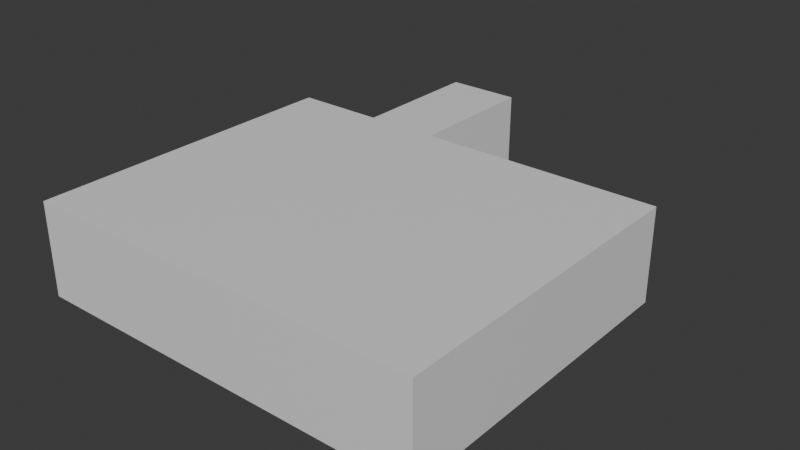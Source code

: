 # Source: Building.blend  (saved by Blender 4.2.66; exported with 4.5.12 LTS)
import bpy
from mathutils import Matrix  # noqa: F401  (used for matrix-valued properties, if any)

bpy.ops.wm.read_factory_settings(use_empty=True)
scene = bpy.context.scene
scene.name = 'Scene'

# ---- images (referenced by path relative to the original .blend; pixels are not part of the script)
import os
ASSET_DIR = os.environ.get("B2B_ASSET_DIR", "")  # directory of the original .blend (textures are referenced by path, not embedded)
HERE = os.path.dirname(os.path.abspath(__file__))  # packed textures are extracted next to this script under _unpacked/

def load_image(name, relpath, width, height, colorspace="sRGB"):
    """Load a texture the original file referenced (path relative to the .blend, or extracted next to this script)."""
    p = next((c for c in (os.path.join(HERE, relpath), os.path.join(ASSET_DIR, relpath)) if relpath and os.path.exists(c)), "")
    if p:
        img = bpy.data.images.load(p, check_existing=True)
        img.name = name
    else:  # same state as the original file: an image datablock whose file is absent (Cycles renders it pink)
        img = bpy.data.images.new(name, width, height)
        img.source = "FILE"
        img.filepath = "//" + (relpath or name)
    img.colorspace_settings.name = colorspace
    return img
img_checker__udim__jpg = load_image('Checker_<UDIM>.jpg', 'Checker_1024.jpg', 1024, 1024, 'sRGB')

# ---- materials (node trees are filled in below, after node groups)
mat_building = bpy.data.materials.new('Building')
mat_building.use_transparent_shadow = False
mat_carpet_flooring = bpy.data.materials.new('Carpet Flooring')
mat_ceiling = bpy.data.materials.new('Ceiling')
mat_brick_wall = bpy.data.materials.new('Brick Wall')
mat_arcade_walls = bpy.data.materials.new('Arcade Walls')
mat_door_handle = bpy.data.materials.new('Door Handle')
mat_metal_door = bpy.data.materials.new('Metal Door')
mat_exit_sign = bpy.data.materials.new('Exit Sign')

# ---- material node trees
mat_building.use_nodes = True; mat_building.node_tree.nodes.clear()
_N = mat_building.node_tree.nodes; _L = mat_building.node_tree.links
n0 = _N.new('ShaderNodeBsdfPrincipled'); n0.name = 'Principled BSDF'; n0.location = (10, 300)
n1 = _N.new('ShaderNodeOutputMaterial'); n1.name = 'Material Output'; n1.location = (300, 300)
n2 = _N.new('ShaderNodeTexImage'); n2.name = 'Image Texture'; n2.location = (-280, 280)
n2.image = img_checker__udim__jpg
_L.new(n0.outputs[0], n1.inputs[0])
_L.new(n2.outputs[0], n0.inputs[0])
n1.is_active_output = True
mat_carpet_flooring.use_nodes = True; mat_carpet_flooring.node_tree.nodes.clear()
_N = mat_carpet_flooring.node_tree.nodes; _L = mat_carpet_flooring.node_tree.links
n0 = _N.new('ShaderNodeBsdfPrincipled'); n0.name = 'Principled BSDF'; n0.location = (10, 300)
n1 = _N.new('ShaderNodeOutputMaterial'); n1.name = 'Material Output'; n1.location = (300, 300)
_L.new(n0.outputs[0], n1.inputs[0])
n1.is_active_output = True
mat_ceiling.use_nodes = True; mat_ceiling.node_tree.nodes.clear()
_N = mat_ceiling.node_tree.nodes; _L = mat_ceiling.node_tree.links
n0 = _N.new('ShaderNodeBsdfPrincipled'); n0.name = 'Principled BSDF'; n0.location = (10, 300)
n1 = _N.new('ShaderNodeOutputMaterial'); n1.name = 'Material Output'; n1.location = (300, 300)
_L.new(n0.outputs[0], n1.inputs[0])
n1.is_active_output = True
mat_brick_wall.use_nodes = True; mat_brick_wall.node_tree.nodes.clear()
_N = mat_brick_wall.node_tree.nodes; _L = mat_brick_wall.node_tree.links
n0 = _N.new('ShaderNodeBsdfPrincipled'); n0.name = 'Principled BSDF'; n0.location = (10, 300)
n1 = _N.new('ShaderNodeOutputMaterial'); n1.name = 'Material Output'; n1.location = (300, 300)
_L.new(n0.outputs[0], n1.inputs[0])
n1.is_active_output = True
mat_arcade_walls.use_nodes = True; mat_arcade_walls.node_tree.nodes.clear()
_N = mat_arcade_walls.node_tree.nodes; _L = mat_arcade_walls.node_tree.links
n0 = _N.new('ShaderNodeBsdfPrincipled'); n0.name = 'Principled BSDF'; n0.location = (10, 300)
n1 = _N.new('ShaderNodeOutputMaterial'); n1.name = 'Material Output'; n1.location = (300, 300)
_L.new(n0.outputs[0], n1.inputs[0])
n1.is_active_output = True
mat_door_handle.use_nodes = True; mat_door_handle.node_tree.nodes.clear()
_N = mat_door_handle.node_tree.nodes; _L = mat_door_handle.node_tree.links
n0 = _N.new('ShaderNodeBsdfPrincipled'); n0.name = 'Principled BSDF'; n0.location = (10, 300)
n1 = _N.new('ShaderNodeOutputMaterial'); n1.name = 'Material Output'; n1.location = (300, 300)
_L.new(n0.outputs[0], n1.inputs[0])
n1.is_active_output = True
mat_metal_door.use_nodes = True; mat_metal_door.node_tree.nodes.clear()
_N = mat_metal_door.node_tree.nodes; _L = mat_metal_door.node_tree.links
n0 = _N.new('ShaderNodeBsdfPrincipled'); n0.name = 'Principled BSDF'; n0.location = (10, 300)
n1 = _N.new('ShaderNodeOutputMaterial'); n1.name = 'Material Output'; n1.location = (300, 300)
_L.new(n0.outputs[0], n1.inputs[0])
n1.is_active_output = True
mat_exit_sign.use_nodes = True; mat_exit_sign.node_tree.nodes.clear()
_N = mat_exit_sign.node_tree.nodes; _L = mat_exit_sign.node_tree.links
n0 = _N.new('ShaderNodeBsdfPrincipled'); n0.name = 'Principled BSDF'; n0.location = (10, 300)
n1 = _N.new('ShaderNodeOutputMaterial'); n1.name = 'Material Output'; n1.location = (300, 300)
_L.new(n0.outputs[0], n1.inputs[0])
n1.is_active_output = True

# ---- world
world_world = bpy.data.worlds.new('World'); scene.world = world_world
world_world.use_nodes = True; world_world.node_tree.nodes.clear()
_N = world_world.node_tree.nodes; _L = world_world.node_tree.links
n0 = _N.new('ShaderNodeOutputWorld'); n0.name = 'World Output'; n0.location = (300, 300)
n1 = _N.new('ShaderNodeBackground'); n1.name = 'Background'; n1.location = (10, 300)
n1.inputs[0].default_value = (0.05088, 0.05088, 0.05088, 1.0)
_L.new(n1.outputs[0], n0.inputs[0])
n0.is_active_output = True
world_world.color = (0.05088, 0.05088, 0.05088)
world_world.use_sun_shadow = False
world_world.sun_shadow_jitter_overblur = 0.0

# ---- meshes
me_building = bpy.data.meshes.new('Building')
me_building.from_pydata([(24.98, 4.425, 0.009999), (24.98, -4.251, 0.01), (11.71, -4.251, 0.01), (2.778, 4.425, 0.009999), (2.778, -4.251, 0.01), (24.98, 13.5, 0.009999), (11.76, 13.5, 5.147), (24.98, 13.5, 5.147), (24.98, 4.425, 5.147), (24.98, -4.251, 5.147), (11.71, -4.251, 5.147), (2.778, -4.251, 5.147), (2.778, 4.425, 5.147), (2.778, 13.5, 0.009999), (2.778, 13.5, 5.147), (7.649, 13.5, 5.147), (7.699, 13.55, 5.147), (11.71, 13.55, 5.147), (7.749, 13.5, 5.147), (11.66, 13.5, 5.147), (7.699, 20.97, 5.147), (11.71, 20.97, 5.147)], [], [(15, 16, 18), (8, 9, 10), (6, 8, 10), (6, 7, 8), (19, 6, 10), (12, 19, 10), (12, 18, 19), (12, 15, 18), (12, 14, 15), (11, 12, 10), (16, 17, 19), (16, 20, 17), (20, 21, 17), (16, 19, 18), (19, 17, 6), (7, 0, 8), (9, 0, 1), (9, 2, 10), (10, 4, 11), (11, 3, 12), (12, 13, 14), (7, 5, 0), (9, 8, 0), (9, 1, 2), (10, 2, 4), (11, 4, 3), (12, 3, 13)])
me_building.polygons.foreach_set('material_index', [2, 2, 2, 2, 2, 2, 2, 2, 2, 2, 2, 2, 2, 2, 2, 4, 4, 4, 4, 4, 4, 4, 4, 4, 4, 4, 4])
_k = set([(0, 1), (0, 5), (1, 2), (1, 9), (2, 4), (3, 4), (3, 13), (4, 11), (5, 7), (6, 7), (7, 8), (8, 9), (9, 10), (10, 11), (11, 12), (12, 14), (13, 14), (14, 15), (16, 20), (17, 21), (20, 21)])
me_building.attributes.new('sharp_edge', 'BOOLEAN', 'EDGE').data.foreach_set('value', [ (min(e.vertices), max(e.vertices)) in _k for e in me_building.edges])
_uv = me_building.uv_layers.new(name='UVMap')
_uv.uv.foreach_set('vector', [23.66, -24.95, 23.71, -25.0, 23.76, -24.95, 41.04, -15.86, 41.04, -7.161, 27.73, -7.161, 27.78, -24.95, 41.04, -15.86, 27.73, -7.161, 27.78, -24.95, 41.04, -24.95, 41.04, -15.86, 27.68, -24.95, 27.78, -24.95, 27.73, -7.161, 18.78, -15.86, 27.68, -24.95, 27.73, -7.161, 18.78, -15.86, 23.76, -24.95, 27.68, -24.95, 18.78, -15.86, 23.66, -24.95, 23.76, -24.95, 18.78, -15.86, 18.78, -24.95, 23.66, -24.95, 18.78, -7.161, 18.78, -15.86, 27.73, -7.161, 23.71, -25.0, 27.73, -25.0, 27.68, -24.95, 23.71, -25.0, 23.71, -32.44, 27.73, -25.0, 23.71, -32.44, 27.73, -32.44, 27.73, -25.0, 23.71, -25.0, 27.68, -24.95, 23.76, -24.95, 27.68, -24.95, 27.73, -25.0, 27.78, -24.95, 53.02, 2.994, 43.93, -2.157, 43.93, 2.994, 35.23, 2.994, 43.93, -2.157, 35.23, -2.157, 35.16, 2.994, 21.86, -2.157, 21.86, 2.994, 21.86, 2.994, 12.91, -2.157, 12.91, 2.994, 12.83, 2.993, 4.137, -2.156, 4.137, 2.993, 4.137, 2.993, -4.958, -2.156, -4.958, 2.993, 53.02, 2.994, 53.02, -2.157, 43.93, -2.157, 35.23, 2.994, 43.93, 2.994, 43.93, -2.157, 35.16, 2.994, 35.16, -2.157, 21.86, -2.157, 21.86, 2.994, 21.86, -2.157, 12.91, -2.157, 12.83, 2.993, 12.83, -2.156, 4.137, -2.156, 4.137, 2.993, 4.137, -2.156, -4.958, -2.156])
me_building.materials.append(mat_building)
me_building.materials.append(mat_carpet_flooring)
me_building.materials.append(mat_ceiling)
me_building.materials.append(mat_brick_wall)
me_building.materials.append(mat_arcade_walls)
me_building.materials.append(mat_door_handle)
me_building.materials.append(mat_metal_door)
me_building.materials.append(mat_exit_sign)
me_building.update()
me_building.normals_split_custom_set([tuple(v) for v in zip(*[iter([0.0, 0.0, -1.0, 0.0, 0.0, -1.0, 0.0, 0.0, -1.0, 0.0, -1.099e-07, -1.0, 0.0, -1.099e-07, -1.0, 0.0, -1.099e-07, -1.0, 6.486e-08, -8.053e-08, -1.0, 6.486e-08, -8.053e-08, -1.0, 6.486e-08, -8.053e-08, -1.0, 0.0, -5.255e-08, -1.0, 0.0, -5.255e-08, -1.0, 0.0, -5.255e-08, -1.0, 0.0, -8.059e-08, -1.0, 0.0, -8.059e-08, -1.0, 0.0, -8.059e-08, -1.0, -9.654e-08, -8.051e-08, -1.0, -9.654e-08, -8.051e-08, -1.0, -9.654e-08, -8.051e-08, -1.0, 0.0, -5.255e-08, -1.0, 0.0, -5.255e-08, -1.0, 0.0, -5.255e-08, -1.0, 0.0, -5.255e-08, -1.0, 0.0, -5.255e-08, -1.0, 0.0, -5.255e-08, -1.0, 0.0, -5.255e-08, -1.0, 0.0, -5.255e-08, -1.0, 0.0, -5.255e-08, -1.0, 0.0, -1.099e-07, -1.0, 0.0, -1.099e-07, -1.0, 0.0, -1.099e-07, -1.0, 0.0, 0.0, -1.0, 0.0, 0.0, -1.0, 0.0, 0.0, -1.0, 0.0, -6.428e-08, -1.0, 0.0, -6.428e-08, -1.0, 0.0, -6.428e-08, -1.0, 0.0, -6.428e-08, -1.0, 0.0, -6.428e-08, -1.0, 0.0, -6.428e-08, -1.0, 0.0, 0.0, -1.0, 0.0, 0.0, -1.0, 0.0, 0.0, -1.0, 0.0, 0.0, -1.0, 0.0, 0.0, -1.0, 0.0, 0.0, -1.0, -1.0, 0.0, 0.0, -1.0, 0.0, 0.0, -1.0, 0.0, 0.0, -1.0, -5.034e-08, 0.0, -1.0, -5.034e-08, 0.0, -1.0, -5.034e-08, 0.0, 0.0, 1.0, 0.0, 0.0, 1.0, 0.0, 0.0, 1.0, 0.0, 0.0, 1.0, 0.0, 0.0, 1.0, 0.0, 0.0, 1.0, 0.0, 1.0, 0.0, 0.0, 1.0, 0.0, 0.0, 1.0, 0.0, 0.0, 1.0, 0.0, 0.0, 1.0, 0.0, 0.0, 1.0, 0.0, 0.0, -1.0, -7.908e-08, 0.0, -1.0, -7.908e-08, 0.0, -1.0, -7.908e-08, 0.0, -1.0, 6.847e-07, 0.0, -1.0, 6.847e-07, 0.0, -1.0, 6.847e-07, 0.0, 0.0, 1.0, -1.119e-07, 0.0, 1.0, -1.119e-07, 0.0, 1.0, -1.119e-07, 0.0, 1.0, -1.663e-07, 0.0, 1.0, -1.663e-07, 0.0, 1.0, -1.663e-07, 1.0, 3.895e-08, 0.0, 1.0, 3.895e-08, 0.0, 1.0, 3.895e-08, 0.0, 1.0, -4.115e-08, 0.0, 1.0, -4.115e-08, 0.0, 1.0, -4.115e-08, 0.0])] * 3)])
me_building_001 = bpy.data.meshes.new('Building.001')
me_building_001.from_pydata([(11.76, 13.5, 0.009999), (24.98, 13.5, 0.009999), (11.76, 13.5, 5.147), (24.98, 13.5, 5.147), (2.778, 13.5, 0.009999), (2.778, 13.5, 5.147), (8.494, 20.97, 0.009998), (8.494, 20.97, 4.053), (10.91, 20.97, 4.053), (10.91, 20.97, 0.009998), (7.649, 13.5, 0.009999), (7.649, 13.5, 5.147), (7.699, 13.55, 0.009998), (7.699, 13.55, 5.147), (11.71, 13.55, 5.147), (11.71, 13.55, 0.009999), (7.699, 20.97, 0.009998), (7.699, 20.97, 5.147), (11.71, 20.97, 5.147), (11.71, 20.97, 0.009998)], [], [(2, 1, 3), (5, 10, 11), (17, 12, 16), (19, 14, 18), (13, 10, 12), (15, 2, 14), (7, 16, 6), (8, 17, 7), (8, 19, 18), (2, 0, 1), (5, 4, 10), (17, 13, 12), (19, 15, 14), (13, 11, 10), (15, 0, 2), (7, 17, 16), (8, 18, 17), (8, 9, 19)])
me_building_001.polygons.foreach_set('use_smooth', [0, 0, 0, 0, 1, 1, 0, 0, 0, 0, 0, 0, 0, 1, 1, 0, 0, 0])
me_building_001.polygons.foreach_set('material_index', [3, 3, 3, 3, 3, 3, 3, 3, 3, 3, 3, 3, 3, 3, 3, 3, 3, 3])
_k = set([(1, 3), (2, 3), (4, 5), (4, 10), (5, 11), (6, 7), (6, 16), (7, 8), (8, 9), (9, 19), (12, 16), (13, 17), (14, 18), (15, 19), (16, 17), (17, 18), (18, 19)])
me_building_001.attributes.new('sharp_edge', 'BOOLEAN', 'EDGE').data.foreach_set('value', [ (min(e.vertices), max(e.vertices)) in _k for e in me_building_001.edges])
_uv = me_building_001.uv_layers.new(name='UVMap')
_uv.uv.foreach_set('vector', [73.35, 2.991, 60.09, -2.154, 60.09, 2.991, 3.01, 3.242, -1.882, -1.904, -1.882, 3.242, -9.404, 3.242, -1.932, -1.904, -9.404, -1.904, 60.83, -2.154, 53.41, 2.991, 60.83, 2.991, -1.932, 3.242, -1.882, -1.904, -1.932, -1.904, 53.41, -2.154, 53.36, 2.991, 53.41, 2.991, 64.05, 1.896, 64.85, -2.154, 64.05, -2.154, 61.63, 1.896, 64.85, 2.991, 64.05, 1.896, 61.63, 1.896, 60.83, -2.154, 60.83, 2.991, 73.35, 2.991, 73.35, -2.154, 60.09, -2.154, 3.01, 3.242, 3.01, -1.904, -1.882, -1.904, -9.404, 3.242, -1.932, 3.242, -1.932, -1.904, 60.83, -2.154, 53.41, -2.154, 53.41, 2.991, -1.932, 3.242, -1.882, 3.242, -1.882, -1.904, 53.41, -2.154, 53.36, -2.154, 53.36, 2.991, 64.05, 1.896, 64.85, 2.991, 64.85, -2.154, 61.63, 1.896, 60.83, 2.991, 64.85, 2.991, 61.63, 1.896, 61.63, -2.154, 60.83, -2.154])
me_building_001.materials.append(mat_building)
me_building_001.materials.append(mat_carpet_flooring)
me_building_001.materials.append(mat_ceiling)
me_building_001.materials.append(mat_brick_wall)
me_building_001.materials.append(mat_arcade_walls)
me_building_001.materials.append(mat_door_handle)
me_building_001.materials.append(mat_metal_door)
me_building_001.materials.append(mat_exit_sign)
me_building_001.update()
me_building_001.normals_split_custom_set([tuple(v) for v in zip(*[iter([0.0, -1.0, 0.0, 0.0, -1.0, 0.0, 0.0, -1.0, 0.0, 0.0, -1.0, 0.0, 0.0, -1.0, 0.0, 0.0, -1.0, 0.0, 1.0, 2.633e-08, 0.0, 1.0, 2.633e-08, 0.0, 1.0, 2.633e-08, 0.0, -1.0, -1.075e-07, 0.0, -1.0, -1.075e-07, 0.0, -1.0, -1.075e-07, 0.0, 0.7071, -0.7071, 0.0, 0.7071, -0.7071, 0.0, 0.7071, -0.7071, 0.0, -0.7071, -0.7071, 0.0, -0.7071, -0.7071, 0.0, -0.7071, -0.7071, 0.0, 0.0, -1.0, 0.0, 0.0, -1.0, 0.0, 0.0, -1.0, 0.0, 0.0, -1.0, 0.0, 0.0, -1.0, 0.0, 0.0, -1.0, 0.0, 0.0, -1.0, 0.0, 0.0, -1.0, 0.0, 0.0, -1.0, 0.0, 0.0, -1.0, 0.0, 0.0, -1.0, 0.0, 0.0, -1.0, 0.0, 0.0, -1.0, 0.0, 0.0, -1.0, 0.0, 0.0, -1.0, 0.0, 1.0, 0.0, 0.0, 1.0, 0.0, 0.0, 1.0, 0.0, 0.0, -1.0, 0.0, 0.0, -1.0, 0.0, 0.0, -1.0, 0.0, 0.0, 0.7071, -0.7071, 0.0, 0.7071, -0.7071, 0.0, 0.7071, -0.7071, 0.0, -0.7071, -0.7071, 0.0, -0.7071, -0.7071, 0.0, -0.7071, -0.7071, 0.0, 0.0, -1.0, 0.0, 0.0, -1.0, 0.0, 0.0, -1.0, 0.0, 0.0, -1.0, 0.0, 0.0, -1.0, 0.0, 0.0, -1.0, 0.0, 0.0, -1.0, 0.0, 0.0, -1.0, 0.0, 0.0, -1.0, 0.0])] * 3)])
me_building_002 = bpy.data.meshes.new('Building.002')
me_building_002.from_pydata([(8.494, 20.97, 0.009998), (8.494, 20.97, 4.053), (10.91, 20.97, 4.053), (10.91, 20.97, 0.009998), (8.494, 20.81, 0.009998), (8.494, 20.81, 4.053), (10.91, 20.81, 4.053), (10.91, 20.81, 0.009998), (8.667, 20.75, 1.874), (10.74, 20.75, 1.874), (8.667, 20.74, 1.849), (10.74, 20.74, 1.849), (8.667, 20.72, 1.831), (10.74, 20.72, 1.831), (8.667, 20.7, 1.824), (10.74, 20.7, 1.824), (8.667, 20.67, 1.831), (10.74, 20.67, 1.831), (8.667, 20.66, 1.849), (10.74, 20.66, 1.849), (8.667, 20.65, 1.874), (10.74, 20.65, 1.874), (8.667, 20.66, 1.899), (10.74, 20.66, 1.899), (8.667, 20.67, 1.917), (10.74, 20.67, 1.917), (8.667, 20.7, 1.924), (10.74, 20.7, 1.924), (8.667, 20.72, 1.917), (10.74, 20.72, 1.917), (8.667, 20.74, 1.899), (10.74, 20.74, 1.899), (8.72, 20.75, 1.874), (8.761, 20.75, 1.874), (10.64, 20.75, 1.874), (10.68, 20.75, 1.874), (10.68, 20.74, 1.899), (10.64, 20.74, 1.899), (8.761, 20.74, 1.899), (8.72, 20.74, 1.899), (8.72, 20.83, 1.901), (8.761, 20.83, 1.901), (10.64, 20.83, 1.901), (10.68, 20.83, 1.901), (10.68, 20.83, 1.926), (10.64, 20.83, 1.926), (8.761, 20.83, 1.926), (8.72, 20.83, 1.926), (8.667, 20.7, 1.874), (10.74, 20.7, 1.874)], [], [(5, 7, 6), (1, 6, 2), (6, 3, 2), (1, 4, 5), (10, 33, 34), (11, 12, 10), (13, 14, 12), (15, 16, 14), (17, 18, 16), (19, 20, 18), (21, 22, 20), (23, 24, 22), (25, 26, 24), (27, 28, 26), (29, 37, 38), (31, 35, 36), (24, 26, 48), (39, 8, 30), (38, 41, 46), (37, 33, 38), (36, 43, 44), (38, 47, 39), (36, 45, 37), (34, 43, 35), (32, 41, 33), (37, 42, 34), (39, 40, 32), (5, 4, 7), (1, 5, 6), (6, 7, 3), (1, 0, 4), (10, 8, 32), (10, 32, 33), (9, 11, 35), (11, 10, 34), (35, 11, 34), (11, 13, 12), (13, 15, 14), (15, 17, 16), (17, 19, 18), (19, 21, 20), (21, 23, 22), (23, 25, 24), (25, 27, 26), (27, 29, 28), (30, 28, 39), (28, 29, 38), (39, 28, 38), (29, 31, 36), (29, 36, 37), (31, 9, 35), (14, 48, 12), (8, 48, 30), (16, 48, 14), (48, 8, 10), (48, 28, 30), (20, 22, 48), (20, 48, 18), (18, 48, 16), (48, 10, 12), (39, 32, 8), (38, 33, 41), (37, 34, 33), (36, 35, 43), (38, 46, 47), (36, 44, 45), (34, 42, 43), (32, 40, 41), (37, 45, 42), (39, 47, 40), (48, 26, 28), (22, 24, 48), (17, 15, 49), (13, 49, 15), (27, 25, 49), (25, 23, 49), (23, 21, 49), (21, 19, 49), (19, 17, 49), (11, 49, 13), (9, 49, 11), (31, 49, 9), (29, 27, 49), (31, 29, 49)])
me_building_002.polygons.foreach_set('use_smooth', [0, 0, 0, 0, 1, 1, 1, 1, 1, 1, 1, 1, 1, 1, 1, 1, 0, 1, 1, 1, 1, 1, 1, 1, 1, 1, 1, 0, 0, 0, 0, 1, 1, 1, 1, 1, 1, 1, 1, 1, 1, 1, 1, 1, 1, 1, 1, 1, 1, 1, 1, 0, 0, 0, 0, 0, 0, 0, 0, 0, 1, 1, 1, 1, 1, 1, 1, 1, 1, 1, 0, 0, 0, 0, 0, 0, 0, 0, 0, 0, 0, 0, 0, 0])
me_building_002.polygons.foreach_set('material_index', [6, 6, 6, 6, 5, 5, 5, 5, 5, 5, 5, 5, 5, 5, 5, 5, 5, 5, 5, 5, 5, 5, 5, 5, 5, 5, 5, 6, 6, 6, 6, 5, 5, 5, 5, 5, 5, 5, 5, 5, 5, 5, 5, 5, 5, 5, 5, 5, 5, 5, 5, 5, 5, 5, 5, 5, 5, 5, 5, 5, 5, 5, 5, 5, 5, 5, 5, 5, 5, 5, 5, 5, 5, 5, 5, 5, 5, 5, 5, 5, 5, 5, 5, 5])
_k = set([(0, 1), (0, 4), (1, 2), (1, 5), (2, 3), (2, 6), (3, 7), (4, 5), (4, 7), (5, 6), (6, 7)])
me_building_002.attributes.new('sharp_edge', 'BOOLEAN', 'EDGE').data.foreach_set('value', [ (min(e.vertices), max(e.vertices)) in _k for e in me_building_002.edges])
_uv = me_building_002.uv_layers.new(name='UVMap')
_uv.uv.foreach_set('vector', [4.019, 14.93, 6.444, 10.88, 6.444, 14.93, -0.7534, 0.6338, 1.671, 0.7962, 1.671, 0.6338, 1.858, 2.915, 1.698, -1.18, 1.698, 2.915, 1.129, 2.884, 0.9662, -1.149, 0.9662, 2.884, -0.6419, 0.4726, -0.5379, 0.5, 1.525, 0.5, 1.629, 0.4726, -0.6419, 0.4525, -0.6419, 0.4726, 1.549, 0.5255, -0.5611, 0.5, -0.5611, 0.5255, 1.549, 0.5, -0.5611, 0.4745, -0.5611, 0.5, 1.627, 0.4525, -0.6398, 0.4726, -0.6398, 0.4525, 1.627, 0.4726, -0.6398, 0.5, -0.6398, 0.4726, 1.627, 0.5, -0.6398, 0.5274, -0.6398, 0.5, 1.627, 0.5274, -0.6398, 0.5475, -0.6398, 0.5274, 1.549, 0.4745, -0.5611, 0.5, -0.5611, 0.4745, 1.549, 0.5, -0.5611, 0.5255, -0.5611, 0.5, 1.629, 0.5475, 1.525, 0.5274, -0.5379, 0.5274, 0.597, 0.4159, 0.6229, 0.4692, 0.597, 0.4692, 0.5123, 0.6217, 0.4872, 0.6284, 0.4872, 0.5783, 0.597, 0.4935, 0.6229, 0.5468, 0.597, 0.5468, 0.5457, 0.501, 0.4543, 0.499, 0.461, 0.4739, 1.525, 0.5274, -0.5379, 0.5, -0.5379, 0.5274, 0.4543, 0.499, 0.5457, 0.501, 0.539, 0.5261, 0.4787, 0.548, 0.5214, 0.4612, 0.5214, 0.548, 0.5214, 0.4524, 0.4787, 0.5392, 0.4787, 0.4524, 0.4787, 0.4608, 0.5214, 0.5476, 0.5214, 0.4608, 0.5214, 0.5388, 0.4787, 0.452, 0.4787, 0.5388, 0.4543, 0.499, 0.5457, 0.501, 0.461, 0.4739, 0.5457, 0.501, 0.4543, 0.499, 0.539, 0.5261, 4.019, 14.93, 4.019, 10.88, 6.444, 10.88, -0.7534, 0.6338, -0.7534, 0.7962, 1.671, 0.7962, 1.858, 2.915, 1.858, -1.18, 1.698, -1.18, 1.129, 2.884, 1.129, -1.149, 0.9662, -1.149, 0.6489, 0.5468, 0.6229, 0.5468, 0.6229, 0.4935, 0.6489, 0.5468, 0.6229, 0.4935, 0.6229, 0.4519, 0.6229, 0.4159, 0.6489, 0.4159, 0.6229, 0.4692, 1.629, 0.4726, -0.6419, 0.4726, 1.525, 0.5, 0.6229, 0.4692, 0.6489, 0.4159, 0.6229, 0.5109, 1.629, 0.4726, 1.629, 0.4525, -0.6419, 0.4525, 1.549, 0.5255, 1.549, 0.5, -0.5611, 0.5, 1.549, 0.5, 1.549, 0.4745, -0.5611, 0.4745, 1.627, 0.4525, 1.627, 0.4726, -0.6398, 0.4726, 1.627, 0.4726, 1.627, 0.5, -0.6398, 0.5, 1.627, 0.5, 1.627, 0.5274, -0.6398, 0.5274, 1.627, 0.5274, 1.627, 0.5475, -0.6398, 0.5475, 1.549, 0.4745, 1.549, 0.5, -0.5611, 0.5, 1.549, 0.5, 1.549, 0.5255, -0.5611, 0.5255, 0.597, 0.5468, 0.571, 0.5468, 0.597, 0.4935, -0.6419, 0.5475, 1.629, 0.5475, -0.5379, 0.5274, 0.597, 0.4935, 0.571, 0.5468, 0.597, 0.4519, 0.571, 0.4159, 0.597, 0.4159, 0.597, 0.4692, 0.571, 0.4159, 0.597, 0.4692, 0.597, 0.5109, 0.597, 0.4159, 0.6229, 0.4159, 0.6229, 0.4692, 0.4872, 0.5281, 0.4872, 0.5783, 0.4621, 0.5349, 0.4371, 0.5783, 0.4872, 0.5783, 0.4438, 0.6033, 0.5123, 0.5349, 0.4872, 0.5783, 0.4872, 0.5281, 0.4872, 0.5783, 0.4371, 0.5783, 0.4438, 0.5532, 0.4872, 0.5783, 0.4621, 0.6217, 0.4438, 0.6033, 0.5373, 0.5783, 0.5306, 0.6033, 0.4872, 0.5783, 0.5373, 0.5783, 0.4872, 0.5783, 0.5306, 0.5532, 0.5306, 0.5532, 0.4872, 0.5783, 0.5123, 0.5349, 0.4872, 0.5783, 0.4438, 0.5532, 0.4621, 0.5349, 0.597, 0.4935, 0.6229, 0.4935, 0.6229, 0.5468, 0.5457, 0.501, 0.539, 0.5261, 0.4543, 0.499, 1.525, 0.5274, 1.525, 0.5, -0.5379, 0.5, 0.4543, 0.499, 0.461, 0.4739, 0.5457, 0.501, 0.4787, 0.548, 0.4787, 0.4612, 0.5214, 0.4612, 0.5214, 0.4524, 0.5214, 0.5392, 0.4787, 0.5392, 0.4787, 0.4608, 0.4787, 0.5476, 0.5214, 0.5476, 0.5214, 0.5388, 0.5214, 0.452, 0.4787, 0.452, 0.4543, 0.499, 0.539, 0.5261, 0.5457, 0.501, 0.5457, 0.501, 0.461, 0.4739, 0.4543, 0.499, 0.4872, 0.5783, 0.4872, 0.6284, 0.4621, 0.6217, 0.5306, 0.6033, 0.5123, 0.6217, 0.4872, 0.5783, 0.3185, 0.4987, 0.3436, 0.4919, 0.3436, 0.5421, 0.3686, 0.4987, 0.3436, 0.5421, 0.3436, 0.4919, 0.3436, 0.5922, 0.3185, 0.5855, 0.3436, 0.5421, 0.3185, 0.5855, 0.3002, 0.5671, 0.3436, 0.5421, 0.3002, 0.5671, 0.2935, 0.5421, 0.3436, 0.5421, 0.2935, 0.5421, 0.3002, 0.517, 0.3436, 0.5421, 0.3002, 0.517, 0.3185, 0.4987, 0.3436, 0.5421, 0.387, 0.517, 0.3436, 0.5421, 0.3686, 0.4987, 0.3937, 0.5421, 0.3436, 0.5421, 0.387, 0.517, 0.387, 0.5671, 0.3436, 0.5421, 0.3937, 0.5421, 0.3686, 0.5855, 0.3436, 0.5922, 0.3436, 0.5421, 0.387, 0.5671, 0.3686, 0.5855, 0.3436, 0.5421])
me_building_002.materials.append(mat_building)
me_building_002.materials.append(mat_carpet_flooring)
me_building_002.materials.append(mat_ceiling)
me_building_002.materials.append(mat_brick_wall)
me_building_002.materials.append(mat_arcade_walls)
me_building_002.materials.append(mat_door_handle)
me_building_002.materials.append(mat_metal_door)
me_building_002.materials.append(mat_exit_sign)
me_building_002.update()
me_building_002.normals_split_custom_set([tuple(v) for v in zip(*[iter([0.0, -1.0, 0.0, 0.0, -1.0, 0.0, 0.0, -1.0, 0.0, 0.0, 0.0, 1.0, 0.0, 0.0, 1.0, 0.0, 0.0, 1.0, 1.0, 0.0, 0.0, 1.0, 0.0, 0.0, 1.0, 0.0, 0.0, -1.0, 0.0, 0.0, -1.0, 0.0, 0.0, -1.0, 0.0, 0.0, 0.0, 0.866, -0.5001, 0.2725, 0.8999, -0.3404, -0.2725, 0.8999, -0.3404, 0.0, 0.866, -0.5, 0.0, 0.5, -0.866, 0.0, 0.866, -0.5001, 0.0, 0.5, -0.866, 0.0, 8.544e-07, -1.0, 0.0, 0.5, -0.866, 0.0, -1.95e-05, -1.0, 0.0, -0.5, -0.866, 0.0, 8.544e-07, -1.0, 0.0, -0.5, -0.866, 0.0, -0.8661, -0.4999, 0.0, -0.5, -0.866, 0.0, -0.866, -0.5, 0.0, -1.0, 6.721e-05, 0.0, -0.8661, -0.4999, 0.0, -1.0, -6.721e-05, 0.0, -0.866, 0.5, 0.0, -1.0, 6.721e-05, 0.0, -0.8661, 0.4999, 0.0, -0.5, 0.866, 0.0, -0.866, 0.5, 0.0, -0.5, 0.866, 0.0, -1.947e-05, 1.0, 0.0, -0.5, 0.866, 0.0, 8.446e-07, 1.0, 0.0, 0.5, 0.866, 0.0, -1.947e-05, 1.0, 0.0, 0.5, 0.866, -0.2942, 0.5928, 0.7497, 0.2942, 0.5927, 0.7498, 0.0, 0.866, 0.5, 0.2725, 0.8999, -0.3404, 0.2942, 0.5927, 0.7497, -1.0, -4.768e-05, 0.0, -1.0, -4.768e-05, 0.0, -1.0, -4.768e-05, 0.0, -0.2942, 0.5927, 0.7498, 0.0, 1.0, -6.58e-05, 0.0, 0.866, 0.5, 0.2942, 0.5927, 0.7498, 0.5726, 0.7269, -0.3791, 0.5825, 0.3752, 0.721, -0.2942, 0.5928, 0.7497, 0.2725, 0.8999, -0.3404, 0.2942, 0.5927, 0.7498, 0.2942, 0.5927, 0.7497, 0.5726, 0.7269, -0.3791, 0.5826, 0.3752, 0.721, 0.2942, 0.5927, 0.7498, -0.5826, 0.3753, 0.7209, -0.2942, 0.5927, 0.7498, 0.2942, 0.5927, 0.7497, -0.5827, 0.3752, 0.7209, -0.2942, 0.5928, 0.7497, -0.2725, 0.8999, -0.3404, 0.5726, 0.7269, -0.3791, 0.2725, 0.8999, -0.3404, -0.2725, 0.8999, -0.3404, 0.5726, 0.7269, -0.3791, 0.2725, 0.8999, -0.3404, -0.2942, 0.5928, 0.7497, -0.5725, 0.727, -0.3792, -0.2725, 0.8999, -0.3404, -0.2942, 0.5927, 0.7498, -0.5726, 0.727, -0.379, -0.2725, 0.8999, -0.3404, 0.0, -1.0, 0.0, 0.0, -1.0, 0.0, 0.0, -1.0, 0.0, 0.0, 0.0, 1.0, 0.0, 0.0, 1.0, 0.0, 0.0, 1.0, 1.0, 4.034e-07, 0.0, 1.0, 4.034e-07, 0.0, 1.0, 4.034e-07, 0.0, -1.0, -3.14e-07, 0.0, -1.0, -3.14e-07, 0.0, -1.0, -3.14e-07, 0.0, 0.0, 0.866, -0.5001, 0.0, 1.0, -6.58e-05, -0.2725, 0.8999, -0.3404, 0.0, 0.866, -0.5001, -0.2725, 0.8999, -0.3404, 0.2725, 0.8999, -0.3404, 0.0, 1.0, 0.0, 0.0, 0.866, -0.5, 0.2725, 0.8999, -0.3404, 0.0, 0.866, -0.5, 0.0, 0.866, -0.5001, -0.2725, 0.8999, -0.3404, 0.2725, 0.8999, -0.3404, 0.0, 0.866, -0.5, -0.2725, 0.8999, -0.3404, 0.0, 0.866, -0.5, 0.0, 0.5, -0.866, 0.0, 0.5, -0.866, 0.0, 0.5, -0.866, 0.0, -1.95e-05, -1.0, 0.0, 8.544e-07, -1.0, 0.0, -1.95e-05, -1.0, 0.0, -0.5, -0.866, 0.0, -0.5, -0.866, 0.0, -0.5, -0.866, 0.0, -0.866, -0.5, 0.0, -0.8661, -0.4999, 0.0, -0.866, -0.5, 0.0, -1.0, -6.721e-05, 0.0, -1.0, 6.721e-05, 0.0, -1.0, -6.721e-05, 0.0, -0.8661, 0.4999, 0.0, -0.866, 0.5, 0.0, -0.8661, 0.4999, 0.0, -0.5, 0.866, 0.0, -0.5, 0.866, 0.0, -0.5, 0.866, 0.0, 8.446e-07, 1.0, 0.0, -1.947e-05, 1.0, 0.0, 8.446e-07, 1.0, 0.0, 0.5, 0.866, 0.0, 0.5, 0.866, 0.0, 0.866, 0.5, 0.0, 0.5, 0.866, -0.2942, 0.5927, 0.7498, 0.0, 0.5, 0.866, 0.0, 0.5, 0.866, 0.2942, 0.5927, 0.7498, -0.2942, 0.5927, 0.7498, 0.0, 0.5, 0.866, 0.2942, 0.5927, 0.7498, 0.0, 0.5, 0.866, 0.0, 0.866, 0.5, 0.2942, 0.5927, 0.7497, 0.0, 0.5, 0.866, 0.2942, 0.5927, 0.7497, -0.2942, 0.5928, 0.7497, 0.0, 0.866, 0.5, 0.0, 1.0, 0.0, 0.2725, 0.8999, -0.3404, -1.0, 4.768e-05, 0.0, -1.0, 4.768e-05, 0.0, -1.0, 4.768e-05, 0.0, -1.0, 0.0, 0.0, -1.0, 0.0, 0.0, -1.0, 0.0, 0.0, -1.0, -4.768e-05, 0.0, -1.0, -4.768e-05, 0.0, -1.0, -4.768e-05, 0.0, -1.0, 0.0, 0.0, -1.0, 0.0, 0.0, -1.0, 0.0, 0.0, -1.0, -2.384e-05, 0.0, -1.0, -2.384e-05, 0.0, -1.0, -2.384e-05, 0.0, -1.0, 0.0, 0.0, -1.0, 0.0, 0.0, -1.0, 0.0, 0.0, -1.0, 0.0, 0.0, -1.0, 0.0, 0.0, -1.0, 0.0, 0.0, -1.0, 0.0, 0.0, -1.0, 0.0, 0.0, -1.0, 0.0, 0.0, -1.0, -2.384e-05, 0.0, -1.0, -2.384e-05, 0.0, -1.0, -2.384e-05, 0.0, -0.2942, 0.5927, 0.7498, -0.2725, 0.8999, -0.3404, 0.0, 1.0, -6.58e-05, 0.2942, 0.5927, 0.7498, 0.2725, 0.8999, -0.3404, 0.5726, 0.7269, -0.3791, -0.2942, 0.5928, 0.7497, -0.2725, 0.8999, -0.3404, 0.2725, 0.8999, -0.3404, 0.2942, 0.5927, 0.7497, 0.2725, 0.8999, -0.3404, 0.5726, 0.7269, -0.3791, 0.2942, 0.5927, 0.7498, 0.5825, 0.3752, 0.721, -0.5826, 0.3753, 0.7209, 0.2942, 0.5927, 0.7497, 0.5826, 0.3752, 0.721, -0.5827, 0.3752, 0.7209, -0.2725, 0.8999, -0.3404, -0.5725, 0.727, -0.3792, 0.5726, 0.7269, -0.3791, -0.2725, 0.8999, -0.3404, -0.5726, 0.727, -0.379, 0.5726, 0.7269, -0.3791, -0.2942, 0.5928, 0.7497, -0.5827, 0.3752, 0.7209, -0.5725, 0.727, -0.3792, -0.2942, 0.5927, 0.7498, -0.5826, 0.3753, 0.7209, -0.5726, 0.727, -0.379, -1.0, 3.576e-05, 0.0, -1.0, 3.576e-05, 0.0, -1.0, 3.576e-05, 0.0, -1.0, 0.0, 0.0, -1.0, 0.0, 0.0, -1.0, 0.0, 0.0, 1.0, 0.0, 0.0, 1.0, 0.0, 0.0, 1.0, 0.0, 0.0, 1.0, 0.0, 0.0, 1.0, 0.0, 0.0, 1.0, 0.0, 0.0, 1.0, 0.0, 0.0, 1.0, 0.0, 0.0, 1.0, 0.0, 0.0, 1.0, 0.0, 0.0, 1.0, 0.0, 0.0, 1.0, 0.0, 0.0, 1.0, 0.0, 0.0, 1.0, 0.0, 0.0, 1.0, 0.0, 0.0, 1.0, 0.0, 0.0, 1.0, 0.0, 0.0, 1.0, 0.0, 0.0, 1.0, 0.0, 0.0, 1.0, 0.0, 0.0, 1.0, 0.0, 0.0, 1.0, 0.0, 0.0, 1.0, 0.0, 0.0, 1.0, 0.0, 0.0, 1.0, 0.0, 0.0, 1.0, 0.0, 0.0, 1.0, 0.0, 0.0, 1.0, 0.0, 0.0, 1.0, 0.0, 0.0, 1.0, 0.0, 0.0, 1.0, 0.0, 0.0, 1.0, 0.0, 0.0, 1.0, 0.0, 0.0, 1.0, 0.0, 0.0, 1.0, 0.0, 0.0, 1.0, 0.0, 0.0])] * 3)])
me_building_003 = bpy.data.meshes.new('Building.003')
me_building_003.from_pydata([(24.98, 4.425, 0.009999), (24.98, -4.251, 0.01), (11.71, 4.425, 0.009999), (11.71, -4.251, 0.01), (2.778, 4.425, 0.009999), (2.778, -4.251, 0.01), (11.76, 13.5, 0.009999), (24.98, 13.5, 0.009999), (2.778, 13.5, 0.009999), (8.494, 20.97, 0.009998), (10.91, 20.97, 0.009998), (7.649, 13.5, 0.009999), (7.699, 13.55, 0.009998), (11.71, 13.55, 0.009999), (7.749, 13.5, 0.009999), (11.71, 13.45, 0.009999), (11.66, 13.5, 0.009999), (11.71, 13.5, 0.009999), (7.699, 20.97, 0.009998), (11.71, 20.97, 0.009998), (8.494, 20.81, 0.009998), (10.91, 20.81, 0.009998), (9.703, 13.55, 0.009999)], [], [(14, 12, 11), (15, 7, 6), (15, 0, 7), (0, 15, 2), (11, 8, 4), (14, 15, 16), (14, 2, 15), (2, 14, 11), (11, 4, 2), (14, 16, 12), (18, 20, 9), (16, 22, 12), (13, 17, 6), (16, 17, 13), (15, 17, 16), (6, 17, 15), (3, 1, 0), (0, 2, 3), (5, 3, 2), (2, 4, 5), (20, 18, 12), (12, 22, 20), (20, 22, 21), (21, 19, 10), (22, 13, 21), (13, 19, 21), (16, 13, 22)])
me_building_003.polygons.foreach_set('material_index', [1, 1, 1, 1, 1, 1, 1, 1, 1, 1, 1, 1, 1, 1, 1, 1, 1, 1, 1, 1, 1, 1, 1, 1, 1, 1, 1])
_k = set([(0, 1), (0, 7), (1, 3), (3, 5), (4, 5), (4, 8), (7, 15), (8, 11), (9, 18), (9, 20), (10, 19), (10, 21), (12, 18), (13, 19), (20, 21)])
me_building_003.attributes.new('sharp_edge', 'BOOLEAN', 'EDGE').data.foreach_set('value', [ (min(e.vertices), max(e.vertices)) in _k for e in me_building_003.edges])
_uv = me_building_003.uv_layers.new(name='UVMap')
_uv.uv.foreach_set('vector', [11.08, -33.35, 11.14, -33.4, 11.19, -33.35, 7.118, -33.3, -6.19, -33.35, 7.068, -33.35, 7.118, -33.3, -6.19, -24.25, -6.19, -33.35, -6.19, -24.25, 7.118, -33.3, 7.118, -24.25, 11.19, -33.35, 16.07, -33.35, 16.07, -24.25, 11.08, -33.35, 7.118, -33.3, 7.168, -33.35, 11.08, -33.35, 7.118, -24.25, 7.118, -33.3, 7.118, -24.25, 11.08, -33.35, 11.19, -33.35, 11.19, -33.35, 16.07, -24.25, 7.118, -24.25, 11.08, -33.35, 7.168, -33.35, 11.14, -33.4, 11.14, -40.83, 10.34, -40.67, 10.34, -40.83, 7.168, -33.35, 9.126, -33.4, 11.14, -33.4, 7.118, -33.4, 7.118, -33.35, 7.068, -33.35, 7.168, -33.35, 7.118, -33.35, 7.118, -33.4, 7.118, -33.3, 7.118, -33.35, 7.168, -33.35, 7.068, -33.35, 7.118, -33.35, 7.118, -33.3, 7.118, -15.56, -6.19, -15.56, -6.19, -24.25, -6.19, -24.25, 7.118, -24.25, 7.118, -15.56, 16.07, -15.56, 7.118, -15.56, 7.118, -24.25, 7.118, -24.25, 16.07, -24.25, 16.07, -15.56, 10.34, -40.67, 11.14, -40.83, 11.14, -33.4, 11.14, -33.4, 9.126, -33.4, 10.34, -40.67, 10.34, -40.67, 9.126, -33.4, 7.914, -40.67, 7.914, -40.67, 7.118, -40.83, 7.914, -40.83, 9.126, -33.4, 7.118, -33.4, 7.914, -40.67, 7.118, -33.4, 7.118, -40.83, 7.914, -40.67, 7.168, -33.35, 7.118, -33.4, 9.126, -33.4])
me_building_003.materials.append(mat_building)
me_building_003.materials.append(mat_carpet_flooring)
me_building_003.materials.append(mat_ceiling)
me_building_003.materials.append(mat_brick_wall)
me_building_003.materials.append(mat_arcade_walls)
me_building_003.materials.append(mat_door_handle)
me_building_003.materials.append(mat_metal_door)
me_building_003.materials.append(mat_exit_sign)
me_building_003.update()
me_building_003.normals_split_custom_set([tuple(v) for v in zip(*[iter([0.0, 7.451e-08, 1.0, 0.0, 7.451e-08, 1.0, 0.0, 7.451e-08, 1.0, 0.0, 7.451e-08, 1.0, 0.0, 7.451e-08, 1.0, 0.0, 7.451e-08, 1.0, -1.237e-10, 7.543e-08, 1.0, -1.237e-10, 7.543e-08, 1.0, -1.237e-10, 7.543e-08, 1.0, 0.0, 7.544e-08, 1.0, 0.0, 7.544e-08, 1.0, 0.0, 7.544e-08, 1.0, 1.686e-09, 7.543e-08, 1.0, 1.686e-09, 7.543e-08, 1.0, 1.686e-09, 7.543e-08, 1.0, -2.383e-09, 7.212e-08, 1.0, -2.383e-09, 7.212e-08, 1.0, -2.383e-09, 7.212e-08, 1.0, -1.669e-09, 7.544e-08, 1.0, -1.669e-09, 7.544e-08, 1.0, -1.669e-09, 7.544e-08, 1.0, 0.0, 7.646e-08, 1.0, 0.0, 7.646e-08, 1.0, 0.0, 7.646e-08, 1.0, 0.0, 7.646e-08, 1.0, 0.0, 7.646e-08, 1.0, 0.0, 7.646e-08, 1.0, -2.383e-09, 7.212e-08, 1.0, -2.383e-09, 7.212e-08, 1.0, -2.383e-09, 7.212e-08, 1.0, -6.004e-07, 7.472e-08, 1.0, -6.004e-07, 7.472e-08, 1.0, -6.004e-07, 7.472e-08, 1.0, -2.324e-09, 7.683e-08, 1.0, -2.324e-09, 7.683e-08, 1.0, -2.324e-09, 7.683e-08, 1.0, 0.0, 7.45e-08, 1.0, 0.0, 7.45e-08, 1.0, 0.0, 7.45e-08, 1.0, 0.0, 7.45e-08, 1.0, 0.0, 7.45e-08, 1.0, 0.0, 7.45e-08, 1.0, 0.0, 7.45e-08, 1.0, 0.0, 7.45e-08, 1.0, 0.0, 7.45e-08, 1.0, 0.0, 7.45e-08, 1.0, 0.0, 7.45e-08, 1.0, 0.0, 7.45e-08, 1.0, 0.0, 7.557e-08, 1.0, 0.0, 7.557e-08, 1.0, 0.0, 7.557e-08, 1.0, 0.0, 7.557e-08, 1.0, 0.0, 7.557e-08, 1.0, 0.0, 7.557e-08, 1.0, 0.0, 7.557e-08, 1.0, 0.0, 7.557e-08, 1.0, 0.0, 7.557e-08, 1.0, 0.0, 7.557e-08, 1.0, 0.0, 7.557e-08, 1.0, 0.0, 7.557e-08, 1.0, -5.966e-07, 7.558e-08, 1.0, -5.966e-07, 7.558e-08, 1.0, -5.966e-07, 7.558e-08, 1.0, -3.074e-09, 1.014e-08, 1.0, -3.074e-09, 1.014e-08, 1.0, -3.074e-09, 1.014e-08, 1.0, 0.0, 1.053e-08, 1.0, 0.0, 1.053e-08, 1.0, 0.0, 1.053e-08, 1.0, -9.042e-09, 7.473e-08, 1.0, -9.042e-09, 7.473e-08, 1.0, -9.042e-09, 7.473e-08, 1.0, -3.074e-09, 1.091e-08, 1.0, -3.074e-09, 1.091e-08, 1.0, -3.074e-09, 1.091e-08, 1.0, 3.871e-09, 1.13e-08, 1.0, 3.871e-09, 1.13e-08, 1.0, 3.871e-09, 1.13e-08, 1.0, -2.324e-09, 7.683e-08, 1.0, -2.324e-09, 7.683e-08, 1.0, -2.324e-09, 7.683e-08, 1.0])] * 3)])
me_building_004 = bpy.data.meshes.new('Building.004')
me_building_004.from_pydata([(9.126, 20.97, 4.879), (10.28, 20.97, 4.879), (9.126, 20.81, 4.879), (10.28, 20.81, 4.879), (9.126, 20.97, 4.33), (10.28, 20.97, 4.33), (9.126, 20.81, 4.33), (10.28, 20.81, 4.33)], [], [(0, 3, 1), (7, 4, 5), (7, 1, 3), (6, 3, 2), (4, 2, 0), (0, 2, 3), (7, 6, 4), (7, 5, 1), (6, 7, 3), (4, 6, 2)])
me_building_004.polygons.foreach_set('material_index', [7, 7, 7, 7, 7, 7, 7, 7, 7, 7])
_k = set([(0, 1), (0, 2), (0, 4), (1, 3), (1, 5), (2, 3), (2, 6), (3, 7), (4, 5), (4, 6), (5, 7), (6, 7)])
me_building_004.attributes.new('sharp_edge', 'BOOLEAN', 'EDGE').data.foreach_set('value', [ (min(e.vertices), max(e.vertices)) in _k for e in me_building_004.edges])
_uv = me_building_004.uv_layers.new(name='UVMap')
_uv.uv.foreach_set('vector', [-0.2544, 0.1659, 0.9016, 0.003516, 0.9016, 0.1659, 0.9017, 0.376, -0.2543, 0.2136, 0.9017, 0.2136, 0.1244, 0.2871, 0.2868, 0.8374, 0.1244, 0.8374, -0.1295, 0.2864, 1.027, 0.8367, -0.1295, 0.8367, 0.4965, 0.4133, 0.6598, 0.9603, 0.4965, 0.9603, -0.2544, 0.1659, -0.2544, 0.003516, 0.9016, 0.003516, 0.9017, 0.376, -0.2543, 0.376, -0.2543, 0.2136, 0.1244, 0.2871, 0.2868, 0.2871, 0.2868, 0.8374, -0.1295, 0.2864, 1.027, 0.2864, 1.027, 0.8367, 0.4965, 0.4133, 0.6598, 0.4133, 0.6598, 0.9603])
me_building_004.materials.append(mat_building)
me_building_004.materials.append(mat_carpet_flooring)
me_building_004.materials.append(mat_ceiling)
me_building_004.materials.append(mat_brick_wall)
me_building_004.materials.append(mat_arcade_walls)
me_building_004.materials.append(mat_door_handle)
me_building_004.materials.append(mat_metal_door)
me_building_004.materials.append(mat_exit_sign)
me_building_004.update()
me_building_004.normals_split_custom_set([tuple(v) for v in zip(*[iter([0.0, 0.0, 1.0, 0.0, 0.0, 1.0, 0.0, 0.0, 1.0, 0.0, 0.0, -1.0, 0.0, 0.0, -1.0, 0.0, 0.0, -1.0, 1.0, 0.0, 0.0, 1.0, 0.0, 0.0, 1.0, 0.0, 0.0, 0.0, -1.0, 0.0, 0.0, -1.0, 0.0, 0.0, -1.0, 0.0, -1.0, 0.0, 0.0, -1.0, 0.0, 0.0, -1.0, 0.0, 0.0, 0.0, 0.0, 1.0, 0.0, 0.0, 1.0, 0.0, 0.0, 1.0, 0.0, 0.0, -1.0, 0.0, 0.0, -1.0, 0.0, 0.0, -1.0, 1.0, 0.0, 0.0, 1.0, 0.0, 0.0, 1.0, 0.0, 0.0, 0.0, -1.0, 0.0, 0.0, -1.0, 0.0, 0.0, -1.0, 0.0, -1.0, 0.0, 0.0, -1.0, 0.0, 0.0, -1.0, 0.0, 0.0])] * 3)])

# ---- objects
ob_building = bpy.data.objects.new('Building', me_building)
ob_brick_walls = bpy.data.objects.new('Brick Walls', me_building_001)
ob_metal_door = bpy.data.objects.new('Metal Door', me_building_002)
ob_carpet_floor = bpy.data.objects.new('Carpet Floor', me_building_003)
ob_exit_sign = bpy.data.objects.new('Exit Sign', me_building_004)

# ---- transforms, parenting, visibility, modifiers, constraints
ob_building.location = (0.0, 0.0, 0.0)
ob_brick_walls.location = (0.0, 0.0, 0.0)
ob_metal_door.location = (0.0, 0.0, 0.0)
ob_carpet_floor.location = (0.0, 0.0, 0.0)
ob_exit_sign.location = (0.0, 0.0, 0.0)

# ---- collection membership
scene.collection.objects.link(ob_building)
scene.collection.objects.link(ob_brick_walls)
scene.collection.objects.link(ob_metal_door)
scene.collection.objects.link(ob_carpet_floor)
scene.collection.objects.link(ob_exit_sign)

# ---- scene / render settings (as saved in the file)
scene.frame_start = 1; scene.frame_end = 250; scene.frame_set(1)
scene.render.engine = 'BLENDER_EEVEE_NEXT'
scene.cycles.sampling_pattern = 'TABULATED_SOBOL'
scene.eevee.ray_tracing_options.trace_max_roughness = 0.0
bpy.context.view_layer.update()

# ---- added for rendering (the .blend has no active camera and no usable light): camera, sun
cam_auto = bpy.data.cameras.new('AutoCamera')
cam_auto.lens = 50.0
cam_auto.sensor_width = 36.0
cam_auto.clip_end = 1000.0
ob_auto_camera = bpy.data.objects.new('AutoCamera', cam_auto)
scene.collection.objects.link(ob_auto_camera)
ob_auto_camera.location = (45.3311, -29.3821, 27.7384)
ob_auto_camera.rotation_euler = (1.09748, -7.21219e-08, 0.694738)
scene.camera = ob_auto_camera
light_auto_sun = bpy.data.lights.new('AutoSun', 'SUN')
light_auto_sun.energy = 3.0
light_auto_sun.angle = 0.0523599
ob_auto_sun = bpy.data.objects.new('AutoSun', light_auto_sun)
scene.collection.objects.link(ob_auto_sun)
ob_auto_sun.rotation_euler = (0.872665, 0.174533, 0.523599)
bpy.context.view_layer.update()
